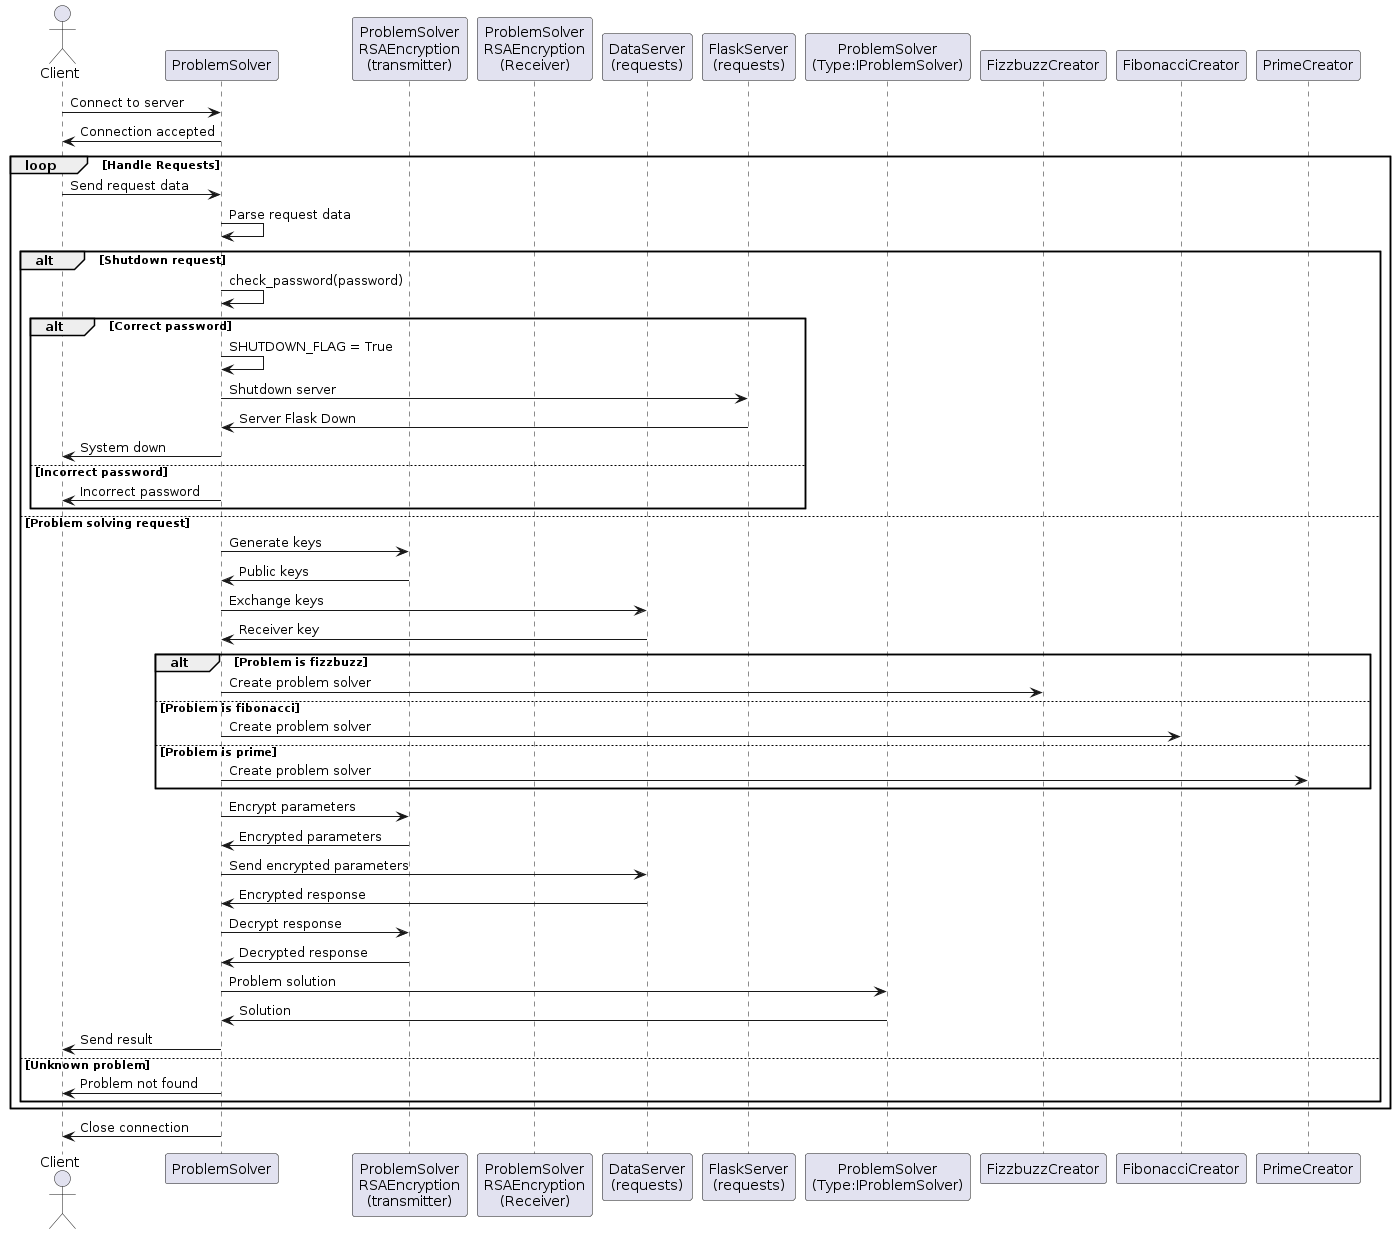

The diagram above was rendered by PlantUML. Its source (embedded in the PNG):
@startuml
actor Client
participant ProblemSolver as PS
participant "ProblemSolver\nRSAEncryption\n(transmitter)" as Transmitter
participant "ProblemSolver\nRSAEncryption\n(Receiver)" as Receiver
participant "DataServer\n(requests)" as DataServer
participant "FlaskServer\n(requests)" as FlaskServer
participant "ProblemSolver\n(Type:IProblemSolver)" as IPS

Client -> PS: Connect to server
PS -> Client: Connection accepted
loop Handle Requests
    Client -> PS: Send request data
    PS -> PS: Parse request data

    alt Shutdown request
        PS -> PS: check_password(password)
        alt Correct password       
            PS -> PS: SHUTDOWN_FLAG = True
            PS -> FlaskServer: Shutdown server      
            FlaskServer-> PS: Server Flask Down
            PS -> Client: System down
        else Incorrect password
            PS -> Client: Incorrect password
        end
    else Problem solving request
        PS -> Transmitter: Generate keys
        Transmitter -> PS: Public keys
        PS -> DataServer: Exchange keys
        DataServer -> PS: Receiver key

        alt Problem is fizzbuzz
            PS -> FizzbuzzCreator: Create problem solver
        else Problem is fibonacci
            PS -> FibonacciCreator: Create problem solver
        else Problem is prime
            PS -> PrimeCreator: Create problem solver
        end
        
        PS -> Transmitter: Encrypt parameters
        Transmitter -> PS: Encrypted parameters
        PS -> DataServer: Send encrypted parameters
        DataServer -> PS: Encrypted response
        PS -> Transmitter: Decrypt response
        Transmitter -> PS: Decrypted response
        
        PS -> IPS: Problem solution
        IPS-> PS: Solution
        PS -> Client: Send result
    else Unknown problem
        PS -> Client: Problem not found
    end
end
PS -> Client: Close connection
@enduml